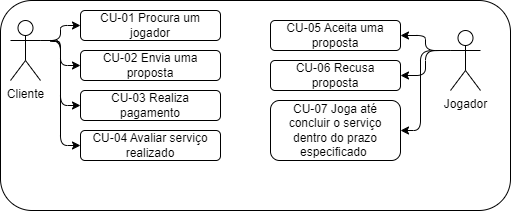

The diagram above was exported from draw.io. Its source (the exported page's mxGraphModel, read from the mxfile embedded in the PNG):
<mxGraphModel dx="880" dy="470" grid="1" gridSize="10" guides="1" tooltips="1" connect="1" arrows="1" fold="1" page="1" pageScale="1" pageWidth="827" pageHeight="1169" math="0" shadow="0">
  <root>
    <mxCell id="0" />
    <mxCell id="1" parent="0" />
    <mxCell id="hSpy0qQHuIxFki1We86k-21" value="" style="rounded=1;whiteSpace=wrap;html=1;" parent="1" vertex="1">
      <mxGeometry x="50" y="390" width="510" height="210" as="geometry" />
    </mxCell>
    <mxCell id="hSpy0qQHuIxFki1We86k-6" style="edgeStyle=orthogonalEdgeStyle;rounded=1;orthogonalLoop=1;jettySize=auto;html=1;entryX=0;entryY=0.5;entryDx=0;entryDy=0;exitX=1;exitY=0.3333333333333333;exitDx=0;exitDy=0;exitPerimeter=0;" parent="1" source="hSpy0qQHuIxFki1We86k-2" target="hSpy0qQHuIxFki1We86k-5" edge="1">
      <mxGeometry relative="1" as="geometry" />
    </mxCell>
    <mxCell id="hSpy0qQHuIxFki1We86k-9" style="edgeStyle=orthogonalEdgeStyle;rounded=1;orthogonalLoop=1;jettySize=auto;html=1;entryX=0;entryY=0.5;entryDx=0;entryDy=0;exitX=1;exitY=0.3333333333333333;exitDx=0;exitDy=0;exitPerimeter=0;" parent="1" source="hSpy0qQHuIxFki1We86k-2" target="hSpy0qQHuIxFki1We86k-8" edge="1">
      <mxGeometry relative="1" as="geometry">
        <mxPoint x="90" y="440" as="sourcePoint" />
      </mxGeometry>
    </mxCell>
    <mxCell id="hSpy0qQHuIxFki1We86k-16" style="edgeStyle=orthogonalEdgeStyle;rounded=1;orthogonalLoop=1;jettySize=auto;html=1;entryX=0;entryY=0.5;entryDx=0;entryDy=0;" parent="1" target="hSpy0qQHuIxFki1We86k-15" edge="1">
      <mxGeometry relative="1" as="geometry">
        <mxPoint x="100" y="430" as="sourcePoint" />
        <Array as="points">
          <mxPoint x="110" y="430" />
          <mxPoint x="110" y="495" />
        </Array>
        <mxPoint x="10" y="540" as="targetPoint" />
      </mxGeometry>
    </mxCell>
    <mxCell id="hSpy0qQHuIxFki1We86k-18" style="edgeStyle=orthogonalEdgeStyle;rounded=1;orthogonalLoop=1;jettySize=auto;html=1;entryX=0;entryY=0.5;entryDx=0;entryDy=0;" parent="1" target="hSpy0qQHuIxFki1We86k-17" edge="1">
      <mxGeometry relative="1" as="geometry">
        <mxPoint x="100" y="430" as="sourcePoint" />
        <Array as="points">
          <mxPoint x="100" y="431" />
          <mxPoint x="110" y="431" />
          <mxPoint x="110" y="535" />
        </Array>
        <mxPoint x="10" y="580" as="targetPoint" />
      </mxGeometry>
    </mxCell>
    <mxCell id="hSpy0qQHuIxFki1We86k-2" value="Cliente" style="shape=umlActor;verticalLabelPosition=bottom;verticalAlign=top;html=1;outlineConnect=0;rounded=1;" parent="1" vertex="1">
      <mxGeometry x="60" y="410" width="30" height="60" as="geometry" />
    </mxCell>
    <mxCell id="hSpy0qQHuIxFki1We86k-12" style="edgeStyle=orthogonalEdgeStyle;rounded=1;orthogonalLoop=1;jettySize=auto;html=1;entryX=1;entryY=0.5;entryDx=0;entryDy=0;exitX=0;exitY=0.3333333333333333;exitDx=0;exitDy=0;exitPerimeter=0;" parent="1" source="hSpy0qQHuIxFki1We86k-3" target="hSpy0qQHuIxFki1We86k-11" edge="1">
      <mxGeometry relative="1" as="geometry" />
    </mxCell>
    <mxCell id="hSpy0qQHuIxFki1We86k-14" style="edgeStyle=orthogonalEdgeStyle;rounded=1;orthogonalLoop=1;jettySize=auto;html=1;entryX=1;entryY=0.5;entryDx=0;entryDy=0;exitX=0;exitY=0.3333333333333333;exitDx=0;exitDy=0;exitPerimeter=0;" parent="1" source="hSpy0qQHuIxFki1We86k-3" target="hSpy0qQHuIxFki1We86k-13" edge="1">
      <mxGeometry relative="1" as="geometry" />
    </mxCell>
    <mxCell id="hSpy0qQHuIxFki1We86k-20" style="edgeStyle=orthogonalEdgeStyle;rounded=1;orthogonalLoop=1;jettySize=auto;html=1;entryX=1;entryY=0.5;entryDx=0;entryDy=0;" parent="1" target="hSpy0qQHuIxFki1We86k-19" edge="1">
      <mxGeometry relative="1" as="geometry">
        <mxPoint x="490" y="440" as="sourcePoint" />
      </mxGeometry>
    </mxCell>
    <mxCell id="hSpy0qQHuIxFki1We86k-3" value="Jogador" style="shape=umlActor;verticalLabelPosition=bottom;verticalAlign=top;html=1;outlineConnect=0;rounded=1;" parent="1" vertex="1">
      <mxGeometry x="500" y="420" width="30" height="60" as="geometry" />
    </mxCell>
    <mxCell id="hSpy0qQHuIxFki1We86k-5" value="CU-01 Procura um jogador" style="rounded=1;whiteSpace=wrap;html=1;" parent="1" vertex="1">
      <mxGeometry x="130" y="400" width="140" height="30" as="geometry" />
    </mxCell>
    <mxCell id="hSpy0qQHuIxFki1We86k-8" value="CU-02 Envia uma proposta" style="rounded=1;whiteSpace=wrap;html=1;" parent="1" vertex="1">
      <mxGeometry x="130" y="440" width="140" height="30" as="geometry" />
    </mxCell>
    <mxCell id="hSpy0qQHuIxFki1We86k-11" value="CU-05 Aceita uma proposta" style="rounded=1;whiteSpace=wrap;html=1;" parent="1" vertex="1">
      <mxGeometry x="320" y="410" width="130" height="30" as="geometry" />
    </mxCell>
    <mxCell id="hSpy0qQHuIxFki1We86k-13" value="CU-06 Recusa proposta" style="rounded=1;whiteSpace=wrap;html=1;" parent="1" vertex="1">
      <mxGeometry x="320" y="450" width="130" height="30" as="geometry" />
    </mxCell>
    <mxCell id="hSpy0qQHuIxFki1We86k-15" value="CU-03 Realiza pagamento" style="rounded=1;whiteSpace=wrap;html=1;" parent="1" vertex="1">
      <mxGeometry x="130" y="480" width="140" height="30" as="geometry" />
    </mxCell>
    <mxCell id="hSpy0qQHuIxFki1We86k-17" value="CU-04 Avaliar serviço realizado" style="rounded=1;whiteSpace=wrap;html=1;" parent="1" vertex="1">
      <mxGeometry x="130" y="520" width="140" height="30" as="geometry" />
    </mxCell>
    <mxCell id="hSpy0qQHuIxFki1We86k-19" value="CU-07 Joga até concluir o serviço dentro do prazo especificado&amp;nbsp;" style="rounded=1;whiteSpace=wrap;html=1;" parent="1" vertex="1">
      <mxGeometry x="320" y="490" width="130" height="60" as="geometry" />
    </mxCell>
  </root>
</mxGraphModel>